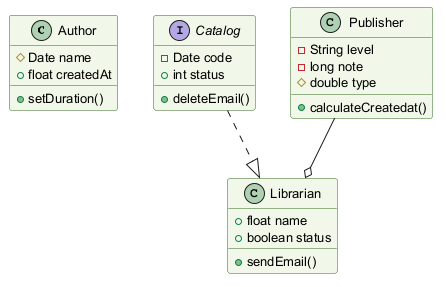

The diagram above was rendered by PlantUML. Its source (embedded in the PNG):
@startuml
skinparam backgroundColor #FFFFFF
skinparam classBackgroundColor #F1F8E9
skinparam classBorderColor #33691E
skinparam defaultFontSize 13
class Author {
  #Date name
  +float createdAt
  +setDuration()
}
interface Catalog {
  -Date code
  +int status
  +deleteEmail()
}
class Librarian {
  +float name
  +boolean status
  +sendEmail()
}
class Publisher {
  -String level
  -long note
  #double type
  +calculateCreatedat()
}
Catalog ..|> Librarian
Publisher --o Librarian
@enduml